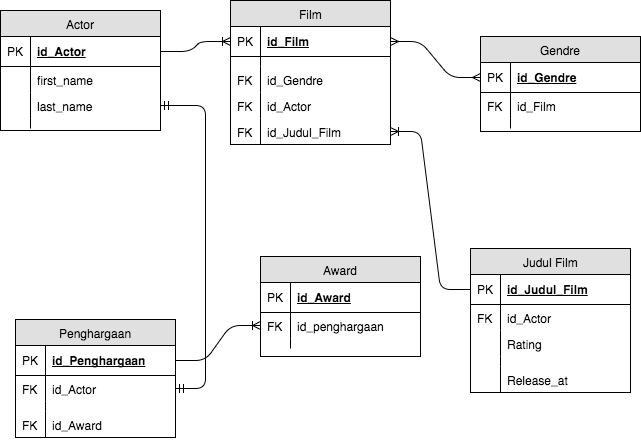

The diagram above was exported from draw.io. Its source (the exported page's mxGraphModel, read from the mxfile embedded in the PNG):
<mxGraphModel dx="1410" dy="443" grid="1" gridSize="10" guides="1" tooltips="1" connect="1" arrows="1" fold="1" page="1" pageScale="1" pageWidth="850" pageHeight="1100" background="#ffffff" math="0" shadow="0">
  <root>
    <mxCell id="0" />
    <mxCell id="1" parent="0" />
    <mxCell id="2" value="Actor" style="swimlane;html=1;fontStyle=0;childLayout=stackLayout;horizontal=1;startSize=26;fillColor=#e0e0e0;horizontalStack=0;resizeParent=1;resizeLast=0;collapsible=1;marginBottom=0;swimlaneFillColor=#ffffff;align=center;" vertex="1" parent="1">
      <mxGeometry x="-30" y="20" width="160" height="120" as="geometry" />
    </mxCell>
    <mxCell id="3" value="id_Actor" style="shape=partialRectangle;top=0;left=0;right=0;bottom=1;html=1;align=left;verticalAlign=middle;fillColor=none;spacingLeft=34;spacingRight=4;whiteSpace=wrap;overflow=hidden;rotatable=0;points=[[0,0.5],[1,0.5]];portConstraint=eastwest;dropTarget=0;fontStyle=5;" vertex="1" parent="2">
      <mxGeometry y="26" width="160" height="30" as="geometry" />
    </mxCell>
    <mxCell id="4" value="PK" style="shape=partialRectangle;top=0;left=0;bottom=0;html=1;fillColor=none;align=left;verticalAlign=middle;spacingLeft=4;spacingRight=4;whiteSpace=wrap;overflow=hidden;rotatable=0;points=[];portConstraint=eastwest;part=1;" vertex="1" connectable="0" parent="3">
      <mxGeometry width="30" height="30" as="geometry" />
    </mxCell>
    <mxCell id="5" value="first_name&amp;nbsp;" style="shape=partialRectangle;top=0;left=0;right=0;bottom=0;html=1;align=left;verticalAlign=top;fillColor=none;spacingLeft=34;spacingRight=4;whiteSpace=wrap;overflow=hidden;rotatable=0;points=[[0,0.5],[1,0.5]];portConstraint=eastwest;dropTarget=0;" vertex="1" parent="2">
      <mxGeometry y="56" width="160" height="26" as="geometry" />
    </mxCell>
    <mxCell id="6" value="" style="shape=partialRectangle;top=0;left=0;bottom=0;html=1;fillColor=none;align=left;verticalAlign=top;spacingLeft=4;spacingRight=4;whiteSpace=wrap;overflow=hidden;rotatable=0;points=[];portConstraint=eastwest;part=1;" vertex="1" connectable="0" parent="5">
      <mxGeometry width="30" height="26" as="geometry" />
    </mxCell>
    <mxCell id="7" value="last_name" style="shape=partialRectangle;top=0;left=0;right=0;bottom=0;html=1;align=left;verticalAlign=top;fillColor=none;spacingLeft=34;spacingRight=4;whiteSpace=wrap;overflow=hidden;rotatable=0;points=[[0,0.5],[1,0.5]];portConstraint=eastwest;dropTarget=0;" vertex="1" parent="2">
      <mxGeometry y="82" width="160" height="26" as="geometry" />
    </mxCell>
    <mxCell id="8" value="" style="shape=partialRectangle;top=0;left=0;bottom=0;html=1;fillColor=none;align=left;verticalAlign=top;spacingLeft=4;spacingRight=4;whiteSpace=wrap;overflow=hidden;rotatable=0;points=[];portConstraint=eastwest;part=1;" vertex="1" connectable="0" parent="7">
      <mxGeometry width="30" height="26" as="geometry" />
    </mxCell>
    <mxCell id="11" value="" style="shape=partialRectangle;top=0;left=0;right=0;bottom=0;html=1;align=left;verticalAlign=top;fillColor=none;spacingLeft=34;spacingRight=4;whiteSpace=wrap;overflow=hidden;rotatable=0;points=[[0,0.5],[1,0.5]];portConstraint=eastwest;dropTarget=0;" vertex="1" parent="2">
      <mxGeometry y="108" width="160" height="10" as="geometry" />
    </mxCell>
    <mxCell id="12" value="" style="shape=partialRectangle;top=0;left=0;bottom=0;html=1;fillColor=none;align=left;verticalAlign=top;spacingLeft=4;spacingRight=4;whiteSpace=wrap;overflow=hidden;rotatable=0;points=[];portConstraint=eastwest;part=1;" vertex="1" connectable="0" parent="11">
      <mxGeometry width="30" height="10" as="geometry" />
    </mxCell>
    <mxCell id="13" value="Penghargaan" style="swimlane;html=1;fontStyle=0;childLayout=stackLayout;horizontal=1;startSize=26;fillColor=#e0e0e0;horizontalStack=0;resizeParent=1;resizeLast=0;collapsible=1;marginBottom=0;swimlaneFillColor=#ffffff;align=center;" vertex="1" parent="1">
      <mxGeometry x="-15" y="329" width="160" height="118" as="geometry" />
    </mxCell>
    <mxCell id="14" value="id_Penghargaan" style="shape=partialRectangle;top=0;left=0;right=0;bottom=1;html=1;align=left;verticalAlign=middle;fillColor=none;spacingLeft=34;spacingRight=4;whiteSpace=wrap;overflow=hidden;rotatable=0;points=[[0,0.5],[1,0.5]];portConstraint=eastwest;dropTarget=0;fontStyle=5;" vertex="1" parent="13">
      <mxGeometry y="26" width="160" height="30" as="geometry" />
    </mxCell>
    <mxCell id="15" value="PK" style="shape=partialRectangle;top=0;left=0;bottom=0;html=1;fillColor=none;align=left;verticalAlign=middle;spacingLeft=4;spacingRight=4;whiteSpace=wrap;overflow=hidden;rotatable=0;points=[];portConstraint=eastwest;part=1;" vertex="1" connectable="0" parent="14">
      <mxGeometry width="30" height="30" as="geometry" />
    </mxCell>
    <mxCell id="16" value="id_Actor" style="shape=partialRectangle;top=0;left=0;right=0;bottom=0;html=1;align=left;verticalAlign=top;fillColor=none;spacingLeft=34;spacingRight=4;whiteSpace=wrap;overflow=hidden;rotatable=0;points=[[0,0.5],[1,0.5]];portConstraint=eastwest;dropTarget=0;" vertex="1" parent="13">
      <mxGeometry y="56" width="160" height="26" as="geometry" />
    </mxCell>
    <mxCell id="17" value="FK" style="shape=partialRectangle;top=0;left=0;bottom=0;html=1;fillColor=none;align=left;verticalAlign=top;spacingLeft=4;spacingRight=4;whiteSpace=wrap;overflow=hidden;rotatable=0;points=[];portConstraint=eastwest;part=1;" vertex="1" connectable="0" parent="16">
      <mxGeometry width="30" height="26" as="geometry" />
    </mxCell>
    <mxCell id="22" value="" style="shape=partialRectangle;top=0;left=0;right=0;bottom=0;html=1;align=left;verticalAlign=top;fillColor=none;spacingLeft=34;spacingRight=4;whiteSpace=wrap;overflow=hidden;rotatable=0;points=[[0,0.5],[1,0.5]];portConstraint=eastwest;dropTarget=0;" vertex="1" parent="13">
      <mxGeometry y="82" width="160" height="10" as="geometry" />
    </mxCell>
    <mxCell id="23" value="" style="shape=partialRectangle;top=0;left=0;bottom=0;html=1;fillColor=none;align=left;verticalAlign=top;spacingLeft=4;spacingRight=4;whiteSpace=wrap;overflow=hidden;rotatable=0;points=[];portConstraint=eastwest;part=1;" vertex="1" connectable="0" parent="22">
      <mxGeometry width="30" height="10" as="geometry" />
    </mxCell>
    <mxCell id="82" value="id_Award" style="shape=partialRectangle;top=0;left=0;right=0;bottom=0;html=1;align=left;verticalAlign=top;fillColor=none;spacingLeft=34;spacingRight=4;whiteSpace=wrap;overflow=hidden;rotatable=0;points=[[0,0.5],[1,0.5]];portConstraint=eastwest;dropTarget=0;" vertex="1" parent="13">
      <mxGeometry y="92" width="160" height="26" as="geometry" />
    </mxCell>
    <mxCell id="83" value="FK" style="shape=partialRectangle;top=0;left=0;bottom=0;html=1;fillColor=none;align=left;verticalAlign=top;spacingLeft=4;spacingRight=4;whiteSpace=wrap;overflow=hidden;rotatable=0;points=[];portConstraint=eastwest;part=1;" vertex="1" connectable="0" parent="82">
      <mxGeometry width="30" height="26" as="geometry" />
    </mxCell>
    <mxCell id="24" value="Film" style="swimlane;html=1;fontStyle=0;childLayout=stackLayout;horizontal=1;startSize=26;fillColor=#e0e0e0;horizontalStack=0;resizeParent=1;resizeLast=0;collapsible=1;marginBottom=0;swimlaneFillColor=#ffffff;align=center;" vertex="1" parent="1">
      <mxGeometry x="200" y="10" width="160" height="144" as="geometry" />
    </mxCell>
    <mxCell id="25" value="id_Film" style="shape=partialRectangle;top=0;left=0;right=0;bottom=1;html=1;align=left;verticalAlign=middle;fillColor=none;spacingLeft=34;spacingRight=4;whiteSpace=wrap;overflow=hidden;rotatable=0;points=[[0,0.5],[1,0.5]];portConstraint=eastwest;dropTarget=0;fontStyle=5;" vertex="1" parent="24">
      <mxGeometry y="26" width="160" height="30" as="geometry" />
    </mxCell>
    <mxCell id="26" value="PK" style="shape=partialRectangle;top=0;left=0;bottom=0;html=1;fillColor=none;align=left;verticalAlign=middle;spacingLeft=4;spacingRight=4;whiteSpace=wrap;overflow=hidden;rotatable=0;points=[];portConstraint=eastwest;part=1;" vertex="1" connectable="0" parent="25">
      <mxGeometry width="30" height="30" as="geometry" />
    </mxCell>
    <mxCell id="88" value="" style="edgeStyle=entityRelationEdgeStyle;html=1;endArrow=ERoneToMany;exitX=1;exitY=0.5;" edge="1" parent="24" source="3">
      <mxGeometry width="100" height="100" relative="1" as="geometry">
        <mxPoint x="-80" y="141" as="sourcePoint" />
        <mxPoint y="41" as="targetPoint" />
      </mxGeometry>
    </mxCell>
    <mxCell id="33" value="" style="shape=partialRectangle;top=0;left=0;right=0;bottom=0;html=1;align=left;verticalAlign=top;fillColor=none;spacingLeft=34;spacingRight=4;whiteSpace=wrap;overflow=hidden;rotatable=0;points=[[0,0.5],[1,0.5]];portConstraint=eastwest;dropTarget=0;" vertex="1" parent="24">
      <mxGeometry y="56" width="160" height="10" as="geometry" />
    </mxCell>
    <mxCell id="34" value="" style="shape=partialRectangle;top=0;left=0;bottom=0;html=1;fillColor=none;align=left;verticalAlign=top;spacingLeft=4;spacingRight=4;whiteSpace=wrap;overflow=hidden;rotatable=0;points=[];portConstraint=eastwest;part=1;" vertex="1" connectable="0" parent="33">
      <mxGeometry width="30" height="10" as="geometry" />
    </mxCell>
    <mxCell id="57" value="id_Gendre" style="shape=partialRectangle;top=0;left=0;right=0;bottom=0;html=1;align=left;verticalAlign=top;fillColor=none;spacingLeft=34;spacingRight=4;whiteSpace=wrap;overflow=hidden;rotatable=0;points=[[0,0.5],[1,0.5]];portConstraint=eastwest;dropTarget=0;" vertex="1" parent="24">
      <mxGeometry y="66" width="160" height="26" as="geometry" />
    </mxCell>
    <mxCell id="58" value="FK" style="shape=partialRectangle;top=0;left=0;bottom=0;html=1;fillColor=none;align=left;verticalAlign=top;spacingLeft=4;spacingRight=4;whiteSpace=wrap;overflow=hidden;rotatable=0;points=[];portConstraint=eastwest;part=1;" vertex="1" connectable="0" parent="57">
      <mxGeometry width="30" height="26" as="geometry" />
    </mxCell>
    <mxCell id="68" value="id_Actor" style="shape=partialRectangle;top=0;left=0;right=0;bottom=0;html=1;align=left;verticalAlign=top;fillColor=none;spacingLeft=34;spacingRight=4;whiteSpace=wrap;overflow=hidden;rotatable=0;points=[[0,0.5],[1,0.5]];portConstraint=eastwest;dropTarget=0;" vertex="1" parent="24">
      <mxGeometry y="92" width="160" height="26" as="geometry" />
    </mxCell>
    <mxCell id="69" value="FK" style="shape=partialRectangle;top=0;left=0;bottom=0;html=1;fillColor=none;align=left;verticalAlign=top;spacingLeft=4;spacingRight=4;whiteSpace=wrap;overflow=hidden;rotatable=0;points=[];portConstraint=eastwest;part=1;" vertex="1" connectable="0" parent="68">
      <mxGeometry width="30" height="26" as="geometry" />
    </mxCell>
    <mxCell id="84" value="id_Judul_Film" style="shape=partialRectangle;top=0;left=0;right=0;bottom=0;html=1;align=left;verticalAlign=top;fillColor=none;spacingLeft=34;spacingRight=4;whiteSpace=wrap;overflow=hidden;rotatable=0;points=[[0,0.5],[1,0.5]];portConstraint=eastwest;dropTarget=0;" vertex="1" parent="24">
      <mxGeometry y="118" width="160" height="26" as="geometry" />
    </mxCell>
    <mxCell id="85" value="FK" style="shape=partialRectangle;top=0;left=0;bottom=0;html=1;fillColor=none;align=left;verticalAlign=top;spacingLeft=4;spacingRight=4;whiteSpace=wrap;overflow=hidden;rotatable=0;points=[];portConstraint=eastwest;part=1;" vertex="1" connectable="0" parent="84">
      <mxGeometry width="30" height="26" as="geometry" />
    </mxCell>
    <mxCell id="35" value="Gendre" style="swimlane;html=1;fontStyle=0;childLayout=stackLayout;horizontal=1;startSize=26;fillColor=#e0e0e0;horizontalStack=0;resizeParent=1;resizeLast=0;collapsible=1;marginBottom=0;swimlaneFillColor=#ffffff;align=center;" vertex="1" parent="1">
      <mxGeometry x="450" y="46" width="160" height="95" as="geometry" />
    </mxCell>
    <mxCell id="36" value="id_Gendre" style="shape=partialRectangle;top=0;left=0;right=0;bottom=1;html=1;align=left;verticalAlign=middle;fillColor=none;spacingLeft=34;spacingRight=4;whiteSpace=wrap;overflow=hidden;rotatable=0;points=[[0,0.5],[1,0.5]];portConstraint=eastwest;dropTarget=0;fontStyle=5;" vertex="1" parent="35">
      <mxGeometry y="26" width="160" height="30" as="geometry" />
    </mxCell>
    <mxCell id="37" value="PK" style="shape=partialRectangle;top=0;left=0;bottom=0;html=1;fillColor=none;align=left;verticalAlign=middle;spacingLeft=4;spacingRight=4;whiteSpace=wrap;overflow=hidden;rotatable=0;points=[];portConstraint=eastwest;part=1;" vertex="1" connectable="0" parent="36">
      <mxGeometry width="30" height="30" as="geometry" />
    </mxCell>
    <mxCell id="38" value="id_Film" style="shape=partialRectangle;top=0;left=0;right=0;bottom=0;html=1;align=left;verticalAlign=top;fillColor=none;spacingLeft=34;spacingRight=4;whiteSpace=wrap;overflow=hidden;rotatable=0;points=[[0,0.5],[1,0.5]];portConstraint=eastwest;dropTarget=0;" vertex="1" parent="35">
      <mxGeometry y="56" width="160" height="26" as="geometry" />
    </mxCell>
    <mxCell id="39" value="FK" style="shape=partialRectangle;top=0;left=0;bottom=0;html=1;fillColor=none;align=left;verticalAlign=top;spacingLeft=4;spacingRight=4;whiteSpace=wrap;overflow=hidden;rotatable=0;points=[];portConstraint=eastwest;part=1;" vertex="1" connectable="0" parent="38">
      <mxGeometry width="30" height="26" as="geometry" />
    </mxCell>
    <mxCell id="44" value="" style="shape=partialRectangle;top=0;left=0;right=0;bottom=0;html=1;align=left;verticalAlign=top;fillColor=none;spacingLeft=34;spacingRight=4;whiteSpace=wrap;overflow=hidden;rotatable=0;points=[[0,0.5],[1,0.5]];portConstraint=eastwest;dropTarget=0;" vertex="1" parent="35">
      <mxGeometry y="82" width="160" height="10" as="geometry" />
    </mxCell>
    <mxCell id="45" value="" style="shape=partialRectangle;top=0;left=0;bottom=0;html=1;fillColor=none;align=left;verticalAlign=top;spacingLeft=4;spacingRight=4;whiteSpace=wrap;overflow=hidden;rotatable=0;points=[];portConstraint=eastwest;part=1;" vertex="1" connectable="0" parent="44">
      <mxGeometry width="30" height="10" as="geometry" />
    </mxCell>
    <mxCell id="46" value="Award" style="swimlane;html=1;fontStyle=0;childLayout=stackLayout;horizontal=1;startSize=26;fillColor=#e0e0e0;horizontalStack=0;resizeParent=1;resizeLast=0;collapsible=1;marginBottom=0;swimlaneFillColor=#ffffff;align=center;" vertex="1" parent="1">
      <mxGeometry x="230" y="266" width="160" height="100" as="geometry" />
    </mxCell>
    <mxCell id="47" value="id_Award" style="shape=partialRectangle;top=0;left=0;right=0;bottom=1;html=1;align=left;verticalAlign=middle;fillColor=none;spacingLeft=34;spacingRight=4;whiteSpace=wrap;overflow=hidden;rotatable=0;points=[[0,0.5],[1,0.5]];portConstraint=eastwest;dropTarget=0;fontStyle=5;" vertex="1" parent="46">
      <mxGeometry y="26" width="160" height="30" as="geometry" />
    </mxCell>
    <mxCell id="48" value="PK" style="shape=partialRectangle;top=0;left=0;bottom=0;html=1;fillColor=none;align=left;verticalAlign=middle;spacingLeft=4;spacingRight=4;whiteSpace=wrap;overflow=hidden;rotatable=0;points=[];portConstraint=eastwest;part=1;" vertex="1" connectable="0" parent="47">
      <mxGeometry width="30" height="30" as="geometry" />
    </mxCell>
    <mxCell id="49" value="id_penghargaan" style="shape=partialRectangle;top=0;left=0;right=0;bottom=0;html=1;align=left;verticalAlign=top;fillColor=none;spacingLeft=34;spacingRight=4;whiteSpace=wrap;overflow=hidden;rotatable=0;points=[[0,0.5],[1,0.5]];portConstraint=eastwest;dropTarget=0;" vertex="1" parent="46">
      <mxGeometry y="56" width="160" height="26" as="geometry" />
    </mxCell>
    <mxCell id="50" value="FK" style="shape=partialRectangle;top=0;left=0;bottom=0;html=1;fillColor=none;align=left;verticalAlign=top;spacingLeft=4;spacingRight=4;whiteSpace=wrap;overflow=hidden;rotatable=0;points=[];portConstraint=eastwest;part=1;" vertex="1" connectable="0" parent="49">
      <mxGeometry width="30" height="26" as="geometry" />
    </mxCell>
    <mxCell id="55" value="" style="shape=partialRectangle;top=0;left=0;right=0;bottom=0;html=1;align=left;verticalAlign=top;fillColor=none;spacingLeft=34;spacingRight=4;whiteSpace=wrap;overflow=hidden;rotatable=0;points=[[0,0.5],[1,0.5]];portConstraint=eastwest;dropTarget=0;" vertex="1" parent="46">
      <mxGeometry y="82" width="160" height="10" as="geometry" />
    </mxCell>
    <mxCell id="56" value="" style="shape=partialRectangle;top=0;left=0;bottom=0;html=1;fillColor=none;align=left;verticalAlign=top;spacingLeft=4;spacingRight=4;whiteSpace=wrap;overflow=hidden;rotatable=0;points=[];portConstraint=eastwest;part=1;" vertex="1" connectable="0" parent="55">
      <mxGeometry width="30" height="10" as="geometry" />
    </mxCell>
    <mxCell id="59" value="Judul Film" style="swimlane;html=1;fontStyle=0;childLayout=stackLayout;horizontal=1;startSize=26;fillColor=#e0e0e0;horizontalStack=0;resizeParent=1;resizeLast=0;collapsible=1;marginBottom=0;swimlaneFillColor=#ffffff;align=center;" vertex="1" parent="1">
      <mxGeometry x="440" y="258" width="160" height="144" as="geometry" />
    </mxCell>
    <mxCell id="60" value="id_Judul_Film" style="shape=partialRectangle;top=0;left=0;right=0;bottom=1;html=1;align=left;verticalAlign=middle;fillColor=none;spacingLeft=34;spacingRight=4;whiteSpace=wrap;overflow=hidden;rotatable=0;points=[[0,0.5],[1,0.5]];portConstraint=eastwest;dropTarget=0;fontStyle=5;" vertex="1" parent="59">
      <mxGeometry y="26" width="160" height="30" as="geometry" />
    </mxCell>
    <mxCell id="61" value="PK" style="shape=partialRectangle;top=0;left=0;bottom=0;html=1;fillColor=none;align=left;verticalAlign=middle;spacingLeft=4;spacingRight=4;whiteSpace=wrap;overflow=hidden;rotatable=0;points=[];portConstraint=eastwest;part=1;" vertex="1" connectable="0" parent="60">
      <mxGeometry width="30" height="30" as="geometry" />
    </mxCell>
    <mxCell id="62" value="id_Actor" style="shape=partialRectangle;top=0;left=0;right=0;bottom=0;html=1;align=left;verticalAlign=top;fillColor=none;spacingLeft=34;spacingRight=4;whiteSpace=wrap;overflow=hidden;rotatable=0;points=[[0,0.5],[1,0.5]];portConstraint=eastwest;dropTarget=0;" vertex="1" parent="59">
      <mxGeometry y="56" width="160" height="26" as="geometry" />
    </mxCell>
    <mxCell id="63" value="FK" style="shape=partialRectangle;top=0;left=0;bottom=0;html=1;fillColor=none;align=left;verticalAlign=top;spacingLeft=4;spacingRight=4;whiteSpace=wrap;overflow=hidden;rotatable=0;points=[];portConstraint=eastwest;part=1;" vertex="1" connectable="0" parent="62">
      <mxGeometry width="30" height="26" as="geometry" />
    </mxCell>
    <mxCell id="64" value="Rating" style="shape=partialRectangle;top=0;left=0;right=0;bottom=0;html=1;align=left;verticalAlign=top;fillColor=none;spacingLeft=34;spacingRight=4;whiteSpace=wrap;overflow=hidden;rotatable=0;points=[[0,0.5],[1,0.5]];portConstraint=eastwest;dropTarget=0;" vertex="1" parent="59">
      <mxGeometry y="82" width="160" height="26" as="geometry" />
    </mxCell>
    <mxCell id="65" value="" style="shape=partialRectangle;top=0;left=0;bottom=0;html=1;fillColor=none;align=left;verticalAlign=top;spacingLeft=4;spacingRight=4;whiteSpace=wrap;overflow=hidden;rotatable=0;points=[];portConstraint=eastwest;part=1;" vertex="1" connectable="0" parent="64">
      <mxGeometry width="30" height="26" as="geometry" />
    </mxCell>
    <mxCell id="66" value="" style="shape=partialRectangle;top=0;left=0;right=0;bottom=0;html=1;align=left;verticalAlign=top;fillColor=none;spacingLeft=34;spacingRight=4;whiteSpace=wrap;overflow=hidden;rotatable=0;points=[[0,0.5],[1,0.5]];portConstraint=eastwest;dropTarget=0;" vertex="1" parent="59">
      <mxGeometry y="108" width="160" height="10" as="geometry" />
    </mxCell>
    <mxCell id="67" value="" style="shape=partialRectangle;top=0;left=0;bottom=0;html=1;fillColor=none;align=left;verticalAlign=top;spacingLeft=4;spacingRight=4;whiteSpace=wrap;overflow=hidden;rotatable=0;points=[];portConstraint=eastwest;part=1;" vertex="1" connectable="0" parent="66">
      <mxGeometry width="30" height="10" as="geometry" />
    </mxCell>
    <mxCell id="70" value="Release_at" style="shape=partialRectangle;top=0;left=0;right=0;bottom=0;html=1;align=left;verticalAlign=top;fillColor=none;spacingLeft=34;spacingRight=4;whiteSpace=wrap;overflow=hidden;rotatable=0;points=[[0,0.5],[1,0.5]];portConstraint=eastwest;dropTarget=0;" vertex="1" parent="59">
      <mxGeometry y="118" width="160" height="26" as="geometry" />
    </mxCell>
    <mxCell id="71" value="" style="shape=partialRectangle;top=0;left=0;bottom=0;html=1;fillColor=none;align=left;verticalAlign=top;spacingLeft=4;spacingRight=4;whiteSpace=wrap;overflow=hidden;rotatable=0;points=[];portConstraint=eastwest;part=1;" vertex="1" connectable="0" parent="70">
      <mxGeometry width="30" height="26" as="geometry" />
    </mxCell>
    <mxCell id="86" value="" style="edgeStyle=entityRelationEdgeStyle;html=1;endArrow=ERoneToMany;" edge="1" parent="1" source="14" target="49">
      <mxGeometry width="100" height="100" relative="1" as="geometry">
        <mxPoint x="200" y="240" as="sourcePoint" />
        <mxPoint x="180" y="330" as="targetPoint" />
      </mxGeometry>
    </mxCell>
    <mxCell id="89" value="" style="edgeStyle=entityRelationEdgeStyle;html=1;endArrow=ERoneToMany;" edge="1" parent="1" source="60" target="84">
      <mxGeometry width="100" height="100" relative="1" as="geometry">
        <mxPoint x="400" y="40" as="sourcePoint" />
        <mxPoint x="390" y="158" as="targetPoint" />
      </mxGeometry>
    </mxCell>
    <mxCell id="91" value="" style="edgeStyle=entityRelationEdgeStyle;html=1;endArrow=ERmandOne;startArrow=ERmandOne;" edge="1" parent="1" source="16" target="7">
      <mxGeometry width="100" height="100" relative="1" as="geometry">
        <mxPoint x="180" y="301" as="sourcePoint" />
        <mxPoint x="130" y="70" as="targetPoint" />
      </mxGeometry>
    </mxCell>
    <mxCell id="92" value="" style="edgeStyle=entityRelationEdgeStyle;html=1;endArrow=ERmany;startArrow=ERmany;" edge="1" parent="1" source="36" target="25">
      <mxGeometry width="100" height="100" relative="1" as="geometry">
        <mxPoint x="370" y="280" as="sourcePoint" />
        <mxPoint x="470" y="180" as="targetPoint" />
      </mxGeometry>
    </mxCell>
  </root>
</mxGraphModel>